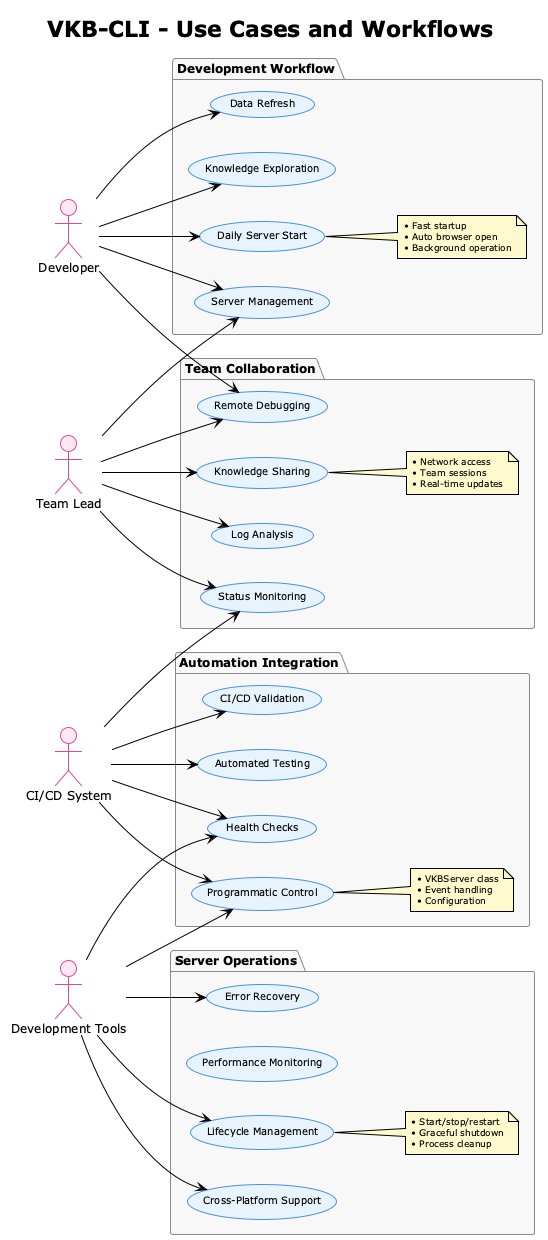

The diagram above was rendered by PlantUML. Its source (embedded in the PNG):
@startuml vkb-cli-use-cases
!theme plain
title VKB-CLI - Use Cases and Workflows

skinparam backgroundColor white
skinparam usecase {
  BackgroundColor #E8F4FD
  BorderColor #4A90E2
  FontSize 10
  FontColor #000000
}
skinparam actor {
  BackgroundColor #FFE8F4
  BorderColor #E24A90
  FontSize 12
  FontColor #000000
}
skinparam package {
  BackgroundColor #F8F8F8
  BorderColor #888888
  FontSize 12
  FontColor #000000
}
skinparam note {
  BackgroundColor #FFFACD
  FontSize 9
  FontColor #000000
}

left to right direction

actor "Developer" as dev
actor "Team Lead" as lead  
actor "CI/CD System" as ci
actor "Development Tools" as tools

package "Development Workflow" {
  usecase "Daily Server Start" as start
  usecase "Knowledge Exploration" as explore
  usecase "Data Refresh" as refresh
  usecase "Server Management" as manage
  
  note right of start
    • Fast startup
    • Auto browser open
    • Background operation
  end note
}

package "Team Collaboration" {
  usecase "Knowledge Sharing" as share
  usecase "Remote Debugging" as debug
  usecase "Status Monitoring" as monitor
  usecase "Log Analysis" as logs
  
  note right of share
    • Network access
    • Team sessions
    • Real-time updates
  end note
}

package "Automation Integration" {
  usecase "Programmatic Control" as api
  usecase "Health Checks" as health
  usecase "Automated Testing" as test
  usecase "CI/CD Validation" as validate
  
  note right of api
    • VKBServer class
    • Event handling
    • Configuration
  end note
}

package "Server Operations" {
  usecase "Lifecycle Management" as lifecycle
  usecase "Error Recovery" as recovery
  usecase "Performance Monitoring" as perf
  usecase "Cross-Platform Support" as platform
  
  note right of lifecycle
    • Start/stop/restart
    • Graceful shutdown
    • Process cleanup
  end note
}

' Developer workflows
dev --> start
dev --> explore
dev --> refresh
dev --> manage

' Team lead workflows  
lead --> share
lead --> monitor
lead --> logs
lead --> debug

' CI/CD workflows
ci --> health
ci --> test
ci --> validate
ci --> api

' Development tools integration
tools --> api
tools --> lifecycle
tools --> recovery
tools --> platform

' Cross-cutting concerns
dev --> debug
lead --> manage
ci --> monitor
tools --> health

@enduml